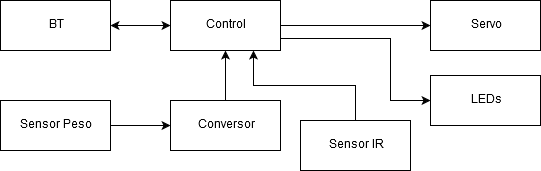

The diagram above was exported from draw.io. Its source (the exported page's mxGraphModel, read from the mxfile embedded in the PNG):
<mxGraphModel dx="854" dy="429" grid="1" gridSize="10" guides="1" tooltips="1" connect="1" arrows="1" fold="1" page="1" pageScale="1" pageWidth="827" pageHeight="1169" math="0" shadow="0">
  <root>
    <mxCell id="0" />
    <mxCell id="1" parent="0" />
    <mxCell id="WDzHIJIy5wmqry-OcD1B-8" value="" style="edgeStyle=orthogonalEdgeStyle;rounded=0;orthogonalLoop=1;jettySize=auto;html=1;jumpStyle=none;shadow=0;strokeColor=#000000;startArrow=classic;startFill=1;" parent="1" source="WDzHIJIy5wmqry-OcD1B-1" target="WDzHIJIy5wmqry-OcD1B-7" edge="1">
      <mxGeometry relative="1" as="geometry" />
    </mxCell>
    <mxCell id="WDzHIJIy5wmqry-OcD1B-10" value="" style="edgeStyle=orthogonalEdgeStyle;rounded=0;jumpStyle=none;orthogonalLoop=1;jettySize=auto;html=1;shadow=0;startArrow=classic;startFill=1;strokeColor=#000000;endArrow=none;endFill=0;" parent="1" source="WDzHIJIy5wmqry-OcD1B-1" target="WDzHIJIy5wmqry-OcD1B-9" edge="1">
      <mxGeometry relative="1" as="geometry" />
    </mxCell>
    <mxCell id="WDzHIJIy5wmqry-OcD1B-21" style="edgeStyle=orthogonalEdgeStyle;rounded=0;jumpStyle=none;orthogonalLoop=1;jettySize=auto;html=1;exitX=1;exitY=0.5;exitDx=0;exitDy=0;entryX=0;entryY=0.5;entryDx=0;entryDy=0;shadow=0;startArrow=none;startFill=0;endArrow=classic;endFill=1;strokeColor=#000000;" parent="1" source="WDzHIJIy5wmqry-OcD1B-1" target="WDzHIJIy5wmqry-OcD1B-18" edge="1">
      <mxGeometry relative="1" as="geometry" />
    </mxCell>
    <mxCell id="WDzHIJIy5wmqry-OcD1B-22" style="edgeStyle=orthogonalEdgeStyle;rounded=0;jumpStyle=none;orthogonalLoop=1;jettySize=auto;html=1;exitX=1;exitY=0.75;exitDx=0;exitDy=0;entryX=0;entryY=0.5;entryDx=0;entryDy=0;shadow=0;startArrow=none;startFill=0;endArrow=classic;endFill=1;strokeColor=#000000;" parent="1" source="WDzHIJIy5wmqry-OcD1B-1" target="WDzHIJIy5wmqry-OcD1B-5" edge="1">
      <mxGeometry relative="1" as="geometry">
        <Array as="points">
          <mxPoint x="550" y="158" />
          <mxPoint x="550" y="220" />
        </Array>
      </mxGeometry>
    </mxCell>
    <mxCell id="WDzHIJIy5wmqry-OcD1B-1" value="Control" style="rounded=0;whiteSpace=wrap;html=1;" parent="1" vertex="1">
      <mxGeometry x="330" y="120" width="110" height="50" as="geometry" />
    </mxCell>
    <mxCell id="WDzHIJIy5wmqry-OcD1B-12" value="" style="edgeStyle=orthogonalEdgeStyle;rounded=0;jumpStyle=none;orthogonalLoop=1;jettySize=auto;html=1;shadow=0;startArrow=classic;startFill=1;strokeColor=#000000;endArrow=none;endFill=0;" parent="1" source="WDzHIJIy5wmqry-OcD1B-9" target="WDzHIJIy5wmqry-OcD1B-11" edge="1">
      <mxGeometry relative="1" as="geometry" />
    </mxCell>
    <mxCell id="WDzHIJIy5wmqry-OcD1B-9" value="Conversor" style="rounded=0;whiteSpace=wrap;html=1;" parent="1" vertex="1">
      <mxGeometry x="330" y="220" width="110" height="50" as="geometry" />
    </mxCell>
    <mxCell id="WDzHIJIy5wmqry-OcD1B-11" value="Sensor Peso" style="rounded=0;whiteSpace=wrap;html=1;" parent="1" vertex="1">
      <mxGeometry x="160" y="220" width="110" height="50" as="geometry" />
    </mxCell>
    <mxCell id="WDzHIJIy5wmqry-OcD1B-7" value="BT" style="rounded=0;whiteSpace=wrap;html=1;" parent="1" vertex="1">
      <mxGeometry x="160" y="120" width="110" height="50" as="geometry" />
    </mxCell>
    <mxCell id="WDzHIJIy5wmqry-OcD1B-5" value="LEDs" style="rounded=0;whiteSpace=wrap;html=1;" parent="1" vertex="1">
      <mxGeometry x="590" y="195" width="110" height="50" as="geometry" />
    </mxCell>
    <mxCell id="WDzHIJIy5wmqry-OcD1B-16" style="edgeStyle=orthogonalEdgeStyle;rounded=0;jumpStyle=none;orthogonalLoop=1;jettySize=auto;html=1;exitX=0.5;exitY=0;exitDx=0;exitDy=0;entryX=0.75;entryY=1;entryDx=0;entryDy=0;shadow=0;startArrow=none;startFill=0;endArrow=classic;endFill=1;strokeColor=#000000;" parent="1" source="WDzHIJIy5wmqry-OcD1B-14" target="WDzHIJIy5wmqry-OcD1B-1" edge="1">
      <mxGeometry relative="1" as="geometry" />
    </mxCell>
    <mxCell id="WDzHIJIy5wmqry-OcD1B-14" value="Sensor IR" style="rounded=0;whiteSpace=wrap;html=1;" parent="1" vertex="1">
      <mxGeometry x="460" y="240" width="110" height="50" as="geometry" />
    </mxCell>
    <mxCell id="WDzHIJIy5wmqry-OcD1B-18" value="&lt;div&gt;Servo&lt;/div&gt;" style="rounded=0;whiteSpace=wrap;html=1;" parent="1" vertex="1">
      <mxGeometry x="590" y="120" width="110" height="50" as="geometry" />
    </mxCell>
  </root>
</mxGraphModel>